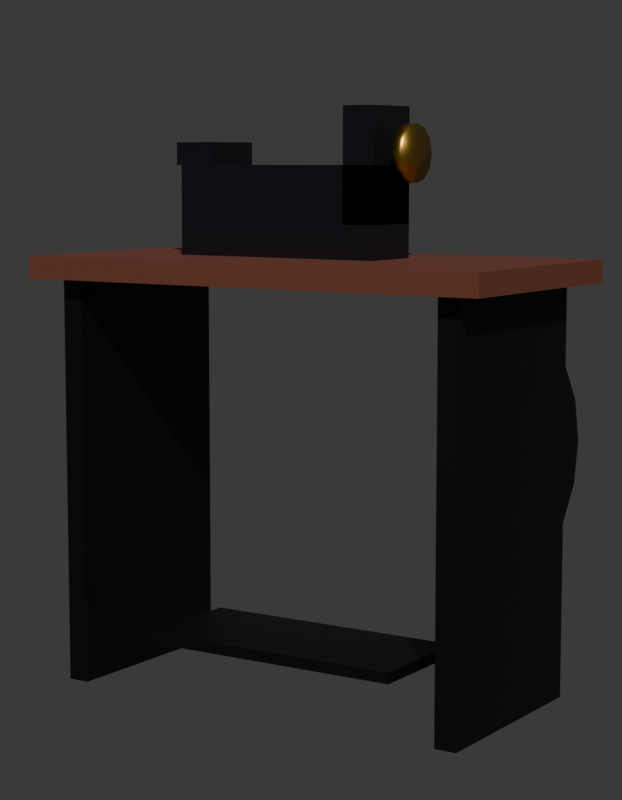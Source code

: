 # Source: SM_PRP_MaquinaCostura_Blockout.blend  (saved by Blender 5.2.45; exported with 4.5.12 LTS)
import bpy
from mathutils import Matrix  # noqa: F401  (used for matrix-valued properties, if any)

bpy.ops.wm.read_factory_settings(use_empty=True)
scene = bpy.context.scene
scene.name = 'Scene'

# ---- collections
col_prp_maquinacostura = bpy.data.collections.new('PRP_MaquinaCostura'); scene.collection.children.link(col_prp_maquinacostura)
col_rig = bpy.data.collections.new('Rig'); col_prp_maquinacostura.children.link(col_rig)
col_geo = bpy.data.collections.new('Geo'); col_prp_maquinacostura.children.link(col_geo)
col_sockets = bpy.data.collections.new('Sockets'); col_prp_maquinacostura.children.link(col_sockets)
col_props = bpy.data.collections.new('Props'); col_prp_maquinacostura.children.link(col_props)
col_preview = bpy.data.collections.new('_Preview'); scene.collection.children.link(col_preview)

# ---- materials (node trees are filled in below, after node groups)
mat_mat_prp_mognoclaro = bpy.data.materials.new('MAT_PRP_MognoClaro')
mat_mat_prp_mognoclaro.diffuse_color = (0.1559, 0.04231, 0.02315, 1.0)
mat_mat_prp_mognoclaro.roughness = 0.7
mat_mat_prp_ferro = bpy.data.materials.new('MAT_PRP_Ferro')
mat_mat_prp_ferro.diffuse_color = (0.04231, 0.04231, 0.05127, 1.0)
mat_mat_prp_ferro.roughness = 0.5
mat_mat_prp_ferro.metallic = 1.0
mat_mat_prp_preto = bpy.data.materials.new('MAT_PRP_Preto')
mat_mat_prp_preto.diffuse_color = (0.006512, 0.005605, 0.009134, 1.0)
mat_mat_prp_dourado = bpy.data.materials.new('MAT_PRP_Dourado')
mat_mat_prp_dourado.diffuse_color = (0.5841, 0.3613, 0.06848, 1.0)
mat_mat_prp_dourado.roughness = 0.35
mat_mat_prp_dourado.metallic = 1.0

# ---- material node trees
mat_mat_prp_mognoclaro.use_nodes = True; mat_mat_prp_mognoclaro.node_tree.nodes.clear()
_N = mat_mat_prp_mognoclaro.node_tree.nodes; _L = mat_mat_prp_mognoclaro.node_tree.links
n0 = _N.new('ShaderNodeBsdfPrincipled'); n0.name = 'Principled BSDF'; n0.location = (-200, 100)
n0.inputs[0].default_value = (0.1559, 0.04231, 0.02315, 1.0)
n0.inputs[2].default_value = 0.7
n0.inputs[10].default_value = 0.005
n1 = _N.new('ShaderNodeOutputMaterial'); n1.name = 'Material Output'; n1.location = (200, 100)
_L.new(n0.outputs[0], n1.inputs[0])
n1.is_active_output = True
mat_mat_prp_ferro.use_nodes = True; mat_mat_prp_ferro.node_tree.nodes.clear()
_N = mat_mat_prp_ferro.node_tree.nodes; _L = mat_mat_prp_ferro.node_tree.links
n0 = _N.new('ShaderNodeBsdfPrincipled'); n0.name = 'Principled BSDF'; n0.location = (-200, 100)
n0.inputs[0].default_value = (0.04231, 0.04231, 0.05127, 1.0)
n0.inputs[1].default_value = 1.0
n0.inputs[10].default_value = 0.005
n1 = _N.new('ShaderNodeOutputMaterial'); n1.name = 'Material Output'; n1.location = (200, 100)
_L.new(n0.outputs[0], n1.inputs[0])
n1.is_active_output = True
mat_mat_prp_preto.use_nodes = True; mat_mat_prp_preto.node_tree.nodes.clear()
_N = mat_mat_prp_preto.node_tree.nodes; _L = mat_mat_prp_preto.node_tree.links
n0 = _N.new('ShaderNodeBsdfPrincipled'); n0.name = 'Principled BSDF'; n0.location = (-200, 100)
n0.inputs[0].default_value = (0.006512, 0.005605, 0.009134, 1.0)
n0.inputs[2].default_value = 0.4
n0.inputs[10].default_value = 0.005
n1 = _N.new('ShaderNodeOutputMaterial'); n1.name = 'Material Output'; n1.location = (200, 100)
_L.new(n0.outputs[0], n1.inputs[0])
n1.is_active_output = True
mat_mat_prp_dourado.use_nodes = True; mat_mat_prp_dourado.node_tree.nodes.clear()
_N = mat_mat_prp_dourado.node_tree.nodes; _L = mat_mat_prp_dourado.node_tree.links
n0 = _N.new('ShaderNodeBsdfPrincipled'); n0.name = 'Principled BSDF'; n0.location = (-200, 100)
n0.inputs[0].default_value = (0.5841, 0.3613, 0.06848, 1.0)
n0.inputs[1].default_value = 1.0
n0.inputs[2].default_value = 0.35
n0.inputs[10].default_value = 0.005
n1 = _N.new('ShaderNodeOutputMaterial'); n1.name = 'Material Output'; n1.location = (200, 100)
_L.new(n0.outputs[0], n1.inputs[0])
n1.is_active_output = True

# ---- world
world_world = bpy.data.worlds.new('World'); scene.world = world_world
world_world.use_nodes = True; world_world.node_tree.nodes.clear()
_N = world_world.node_tree.nodes; _L = world_world.node_tree.links
n0 = _N.new('ShaderNodeBackground'); n0.name = 'Background'; n0.location = (-200, 100)
n0.inputs[0].default_value = (0.05, 0.05, 0.05, 1.0)
n1 = _N.new('ShaderNodeOutputWorld'); n1.name = 'World Output'; n1.location = (200, 100)
_L.new(n0.outputs[0], n1.inputs[0])
n1.is_active_output = True
world_world.color = (0.006512, 0.005605, 0.009134)

# ---- cameras
cam_cam_frente = bpy.data.cameras.new('CAM_frente')
cam_cam_frente.type = 'ORTHO'
cam_cam_frente.ortho_scale = 1.38
cam_cam_perfil = bpy.data.cameras.new('CAM_perfil')
cam_cam_perfil.type = 'ORTHO'
cam_cam_perfil.ortho_scale = 1.38
cam_cam_costas = bpy.data.cameras.new('CAM_costas')
cam_cam_costas.type = 'ORTHO'
cam_cam_costas.ortho_scale = 1.38
cam_cam_tres_quartos = bpy.data.cameras.new('CAM_tres_quartos')
cam_cam_tres_quartos.lens = 85.0

# ---- meshes
me_sm_prp_maquinacostura = bpy.data.meshes.new('SM_PRP_MaquinaCostura')
me_sm_prp_maquinacostura.from_pydata([(-0.45, -0.225, 0.74), (-0.45, -0.225, 0.78), (-0.45, 0.225, 0.74), (-0.45, 0.225, 0.78), (0.45, -0.225, 0.74), (0.45, -0.225, 0.78), (0.45, 0.225, 0.74), (0.45, 0.225, 0.78), (-0.4, -0.19, 0.01), (-0.4, -0.19, 0.75), (-0.4, 0.19, 0.01), (-0.4, 0.19, 0.75), (-0.36, -0.19, 0.01), (-0.36, -0.19, 0.75), (-0.36, 0.19, 0.01), (-0.36, 0.19, 0.75), (0.36, -0.19, 0.01), (0.36, -0.19, 0.75), (0.36, 0.19, 0.01), (0.36, 0.19, 0.75), (0.4, -0.19, 0.01), (0.4, -0.19, 0.75), (0.4, 0.19, 0.01), (0.4, 0.19, 0.75), (-0.25, -0.15, 0.09), (-0.25, -0.15, 0.11), (-0.25, 0.07, 0.09), (-0.25, 0.07, 0.11), (0.25, -0.15, 0.09), (0.25, -0.15, 0.11), (0.25, 0.07, 0.09), (0.25, 0.07, 0.11), (-0.25, -0.04, 0.94), (-0.25, -0.04, 0.78), (0.345, 0.3, 0.45), (0.375, 0.3, 0.45), (0.345, 0.2848, 0.3735), (0.375, 0.2848, 0.3735), (0.345, 0.2414, 0.3086), (0.375, 0.2414, 0.3086), (0.345, 0.1765, 0.2652), (0.375, 0.1765, 0.2652), (0.345, 0.1, 0.25), (0.375, 0.1, 0.25), (0.345, 0.02346, 0.2652), (0.375, 0.02346, 0.2652), (0.345, -0.04142, 0.3086), (0.375, -0.04142, 0.3086), (0.345, -0.08478, 0.3735), (0.375, -0.08478, 0.3735), (0.345, -0.1, 0.45), (0.375, -0.1, 0.45), (0.345, -0.08478, 0.5265), (0.375, -0.08478, 0.5265), (0.345, -0.04142, 0.5914), (0.375, -0.04142, 0.5914), (0.345, 0.02346, 0.6348), (0.375, 0.02346, 0.6348), (0.345, 0.1, 0.65), (0.375, 0.1, 0.65), (0.345, 0.1765, 0.6348), (0.375, 0.1765, 0.6348), (0.345, 0.2414, 0.5914), (0.375, 0.2414, 0.5914), (0.345, 0.2848, 0.5265), (0.375, 0.2848, 0.5265), (-0.25, 0.08, 0.78), (-0.25, 0.08, 0.94), (0.15, -0.04, 0.78), (0.15, -0.04, 0.94), (0.15, 0.08, 0.78), (0.15, 0.08, 0.94), (-0.26, -0.04, 0.94), (-0.26, -0.04, 0.98), (-0.26, 0.08, 0.94), (-0.26, 0.08, 0.98), (-0.18, -0.04, 0.94), (-0.18, -0.04, 0.98), (-0.18, 0.08, 0.94), (-0.18, 0.08, 0.98), (0.09, -0.04, 0.84), (0.09, -0.04, 1.04), (0.09, 0.08, 0.84), (0.09, 0.08, 1.04), (0.15, -0.04, 0.84), (0.15, -0.04, 1.04), (0.15, 0.08, 0.84), (0.15, 0.08, 1.04), (0.18, 0.07, 0.96), (0.2, 0.07, 0.96), (0.18, 0.0633, 0.935), (0.2, 0.0633, 0.935), (0.18, 0.045, 0.9167), (0.2, 0.045, 0.9167), (0.18, 0.02, 0.91), (0.2, 0.02, 0.91), (0.18, -0.005, 0.9167), (0.2, -0.005, 0.9167), (0.18, -0.0233, 0.935), (0.2, -0.0233, 0.935), (0.18, -0.03, 0.96), (0.2, -0.03, 0.96), (0.18, -0.0233, 0.985), (0.2, -0.0233, 0.985), (0.18, -0.005, 1.003), (0.2, -0.005, 1.003), (0.18, 0.02, 1.01), (0.2, 0.02, 1.01), (0.18, 0.045, 1.003), (0.2, 0.045, 1.003), (0.18, 0.0633, 0.985), (0.2, 0.0633, 0.985)], [], [(0, 1, 3, 2), (2, 3, 7, 6), (6, 7, 5, 4), (4, 5, 1, 0), (2, 6, 4, 0), (7, 3, 1, 5), (8, 9, 11, 10), (10, 11, 15, 14), (14, 15, 13, 12), (12, 13, 9, 8), (10, 14, 12, 8), (15, 11, 9, 13), (16, 17, 19, 18), (18, 19, 23, 22), (22, 23, 21, 20), (20, 21, 17, 16), (18, 22, 20, 16), (23, 19, 17, 21), (24, 25, 27, 26), (26, 27, 31, 30), (30, 31, 29, 28), (28, 29, 25, 24), (26, 30, 28, 24), (31, 27, 25, 29), (94, 95, 97, 96), (86, 87, 85, 84), (34, 35, 37, 36), (82, 83, 87, 86), (36, 37, 39, 38), (80, 81, 83, 82), (38, 39, 41, 40), (92, 93, 95, 94), (79, 75, 73, 77), (40, 41, 43, 42), (74, 78, 76, 72), (42, 43, 45, 44), (76, 77, 73, 72), (44, 45, 47, 46), (90, 91, 93, 92), (78, 79, 77, 76), (46, 47, 49, 48), (74, 75, 79, 78), (48, 49, 51, 50), (72, 73, 75, 74), (50, 51, 53, 52), (88, 89, 91, 90), (71, 67, 32, 69), (52, 53, 55, 54), (66, 70, 68, 33), (54, 55, 57, 56), (68, 69, 32, 33), (56, 57, 59, 58), (87, 83, 81, 85), (70, 71, 69, 68), (58, 59, 61, 60), (82, 86, 84, 80), (66, 67, 71, 70), (60, 61, 63, 62), (37, 35, 65, 63, 61, 59, 57, 55, 53, 51, 49, 47, 45, 43, 41, 39), (33, 32, 67, 66), (62, 63, 65, 64), (84, 85, 81, 80), (64, 65, 35, 34), (34, 36, 38, 40, 42, 44, 46, 48, 50, 52, 54, 56, 58, 60, 62, 64), (96, 97, 99, 98), (98, 99, 101, 100), (100, 101, 103, 102), (102, 103, 105, 104), (104, 105, 107, 106), (106, 107, 109, 108), (95, 93, 91, 89, 111, 109, 107, 105, 103, 101, 99, 97), (108, 109, 111, 110), (110, 111, 89, 88), (96, 98, 100, 102, 104, 106, 108, 110, 88, 90, 92, 94)])
me_sm_prp_maquinacostura.polygons.foreach_set('use_smooth', [0, 0, 0, 0, 0, 0, 0, 0, 0, 0, 0, 0, 0, 0, 0, 0, 0, 0, 0, 0, 0, 0, 0, 0, 1, 0, 0, 0, 0, 0, 0, 1, 0, 0, 0, 0, 0, 0, 1, 0, 0, 0, 0, 0, 0, 1, 0, 0, 0, 0, 0, 0, 0, 0, 0, 0, 0, 0, 0, 0, 0, 0, 0, 0, 1, 1, 1, 1, 1, 1, 1, 1, 1, 1])
me_sm_prp_maquinacostura.polygons.foreach_set('material_index', [0, 0, 0, 0, 0, 0, 1, 1, 1, 1, 1, 1, 1, 1, 1, 1, 1, 1, 1, 1, 1, 1, 1, 1, 3, 2, 1, 2, 1, 2, 1, 3, 2, 1, 2, 1, 2, 1, 3, 2, 1, 2, 1, 2, 1, 3, 2, 1, 2, 1, 2, 1, 2, 2, 1, 2, 2, 1, 1, 2, 1, 2, 1, 1, 3, 3, 3, 3, 3, 3, 3, 3, 3, 3])
me_sm_prp_maquinacostura.materials.append(mat_mat_prp_mognoclaro)
me_sm_prp_maquinacostura.materials.append(mat_mat_prp_ferro)
me_sm_prp_maquinacostura.materials.append(mat_mat_prp_preto)
me_sm_prp_maquinacostura.materials.append(mat_mat_prp_dourado)
me_sm_prp_maquinacostura.update()

# ---- objects
ob_sm_prp_maquinacostura = bpy.data.objects.new('SM_PRP_MaquinaCostura', me_sm_prp_maquinacostura)
ob_cam_frente = bpy.data.objects.new('CAM_frente', cam_cam_frente)
ob_cam_perfil = bpy.data.objects.new('CAM_perfil', cam_cam_perfil)
ob_cam_costas = bpy.data.objects.new('CAM_costas', cam_cam_costas)
ob_cam_tres_quartos = bpy.data.objects.new('CAM_tres_quartos', cam_cam_tres_quartos)

# ---- transforms, parenting, visibility, modifiers, constraints
ob_sm_prp_maquinacostura.location = (0.0, 0.0, 0.0)
ob_cam_frente.location = (0.0, -6.0, 0.53)
ob_cam_frente.rotation_euler = (1.571, -0.0, 0.0)
ob_cam_perfil.location = (-6.0, 0.0, 0.53)
ob_cam_perfil.rotation_euler = (1.571, -0.0, -1.571)
ob_cam_costas.location = (0.0, 6.0, 0.53)
ob_cam_costas.rotation_euler = (-1.571, 3.142, -0.0)
ob_cam_tres_quartos.location = (1.8, -2.76, 0.95)
ob_cam_tres_quartos.rotation_euler = (1.444, -8.3e-08, 0.5779)

# ---- collection membership
col_geo.objects.link(ob_sm_prp_maquinacostura)
col_preview.objects.link(ob_cam_frente)
col_preview.objects.link(ob_cam_perfil)
col_preview.objects.link(ob_cam_costas)
col_preview.objects.link(ob_cam_tres_quartos)

# ---- scene / render settings (as saved in the file)
scene.camera = ob_cam_tres_quartos
scene.frame_start = 1; scene.frame_end = 250; scene.frame_set(1)
scene.render.engine = 'BLENDER_WORKBENCH'
scene.render.resolution_x = 700
scene.render.resolution_y = 900
scene.render.bake_bias = 0.0
scene.render.bake_samples = 0
scene.render.compositor_device = 'GPU'
scene.eevee.use_volume_custom_range = False
scene.eevee.fast_gi_thickness_near = 0.1
scene.eevee.fast_gi_thickness_far = 0.0
scene.eevee.ray_tracing_options.screen_trace_thickness = 0.1
bpy.context.view_layer.update()

# ---- added for rendering (the .blend has no usable light): sun
light_auto_sun = bpy.data.lights.new('AutoSun', 'SUN')
light_auto_sun.energy = 3.0
light_auto_sun.angle = 0.0523599
ob_auto_sun = bpy.data.objects.new('AutoSun', light_auto_sun)
scene.collection.objects.link(ob_auto_sun)
ob_auto_sun.rotation_euler = (0.872665, 0.174533, 0.523599)
bpy.context.view_layer.update()
